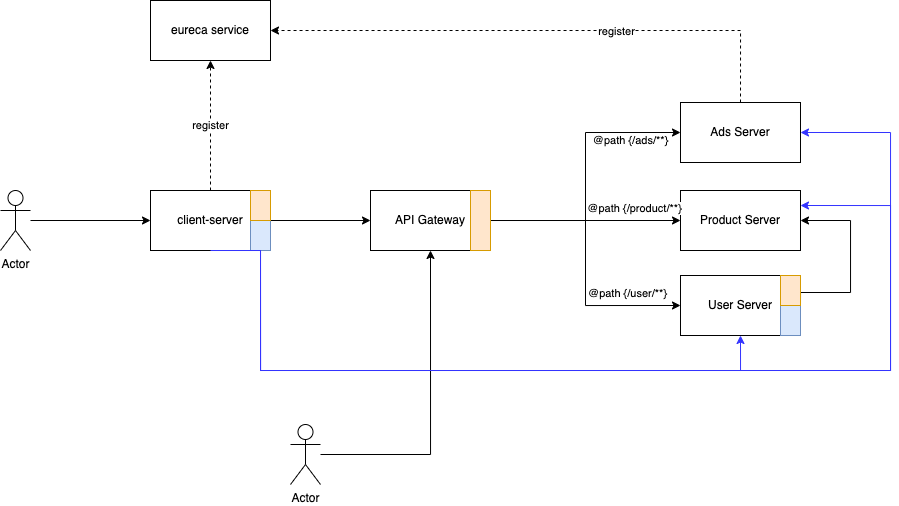

The diagram above was exported from draw.io. Its source (the exported page's mxGraphModel, read from the mxfile embedded in the PNG):
<mxGraphModel dx="1963" dy="670" grid="1" gridSize="10" guides="1" tooltips="1" connect="1" arrows="1" fold="1" page="1" pageScale="1" pageWidth="827" pageHeight="1169" math="0" shadow="0">
  <root>
    <mxCell id="0" />
    <mxCell id="1" parent="0" />
    <mxCell id="2" value="Ads Server" style="rounded=0;whiteSpace=wrap;html=1;" vertex="1" parent="1">
      <mxGeometry x="390" y="262" width="120" height="60" as="geometry" />
    </mxCell>
    <mxCell id="3" value="API Gateway" style="rounded=0;whiteSpace=wrap;html=1;" vertex="1" parent="1">
      <mxGeometry x="80" y="350" width="120" height="60" as="geometry" />
    </mxCell>
    <mxCell id="4" value="client-server" style="rounded=0;whiteSpace=wrap;html=1;" vertex="1" parent="1">
      <mxGeometry x="-140" y="350" width="120" height="60" as="geometry" />
    </mxCell>
    <mxCell id="5" value="Actor" style="shape=umlActor;verticalLabelPosition=bottom;verticalAlign=top;html=1;outlineConnect=0;" vertex="1" parent="1">
      <mxGeometry x="-290" y="350" width="30" height="60" as="geometry" />
    </mxCell>
    <mxCell id="6" value="Product Server" style="rounded=0;whiteSpace=wrap;html=1;" vertex="1" parent="1">
      <mxGeometry x="390" y="350" width="120" height="60" as="geometry" />
    </mxCell>
    <mxCell id="7" value="eureca service" style="rounded=0;whiteSpace=wrap;html=1;" vertex="1" parent="1">
      <mxGeometry x="-140" y="160" width="120" height="60" as="geometry" />
    </mxCell>
    <mxCell id="8" value="User Server" style="rounded=0;whiteSpace=wrap;html=1;" vertex="1" parent="1">
      <mxGeometry x="390" y="435" width="120" height="60" as="geometry" />
    </mxCell>
    <mxCell id="9" value="" style="endArrow=classic;html=1;rounded=0;exitX=1;exitY=0.5;exitDx=0;exitDy=0;entryX=0;entryY=0.5;entryDx=0;entryDy=0;edgeStyle=orthogonalEdgeStyle;" edge="1" source="3" target="6" parent="1">
      <mxGeometry width="50" height="50" relative="1" as="geometry">
        <mxPoint x="390" y="420" as="sourcePoint" />
        <mxPoint x="440" y="370" as="targetPoint" />
      </mxGeometry>
    </mxCell>
    <mxCell id="10" value="@path {/product/**}" style="edgeLabel;html=1;align=center;verticalAlign=middle;resizable=0;points=[];" vertex="1" connectable="0" parent="9">
      <mxGeometry x="0.2445" y="-3" relative="1" as="geometry">
        <mxPoint x="25" y="-15" as="offset" />
      </mxGeometry>
    </mxCell>
    <mxCell id="11" value="@path {/ads/**}" style="endArrow=classic;html=1;rounded=0;exitX=1;exitY=0.5;exitDx=0;exitDy=0;entryX=0;entryY=0.5;entryDx=0;entryDy=0;edgeStyle=orthogonalEdgeStyle;" edge="1" source="3" target="2" parent="1">
      <mxGeometry x="0.6403" y="-8" width="50" height="50" relative="1" as="geometry">
        <mxPoint x="390" y="420" as="sourcePoint" />
        <mxPoint x="440" y="370" as="targetPoint" />
        <mxPoint as="offset" />
      </mxGeometry>
    </mxCell>
    <mxCell id="12" value="" style="endArrow=classic;html=1;rounded=0;exitX=1;exitY=0.5;exitDx=0;exitDy=0;entryX=0;entryY=0.5;entryDx=0;entryDy=0;edgeStyle=orthogonalEdgeStyle;" edge="1" source="3" target="8" parent="1">
      <mxGeometry width="50" height="50" relative="1" as="geometry">
        <mxPoint x="390" y="420" as="sourcePoint" />
        <mxPoint x="440" y="370" as="targetPoint" />
      </mxGeometry>
    </mxCell>
    <mxCell id="13" value="@path {/user/**}" style="edgeLabel;html=1;align=center;verticalAlign=middle;resizable=0;points=[];" vertex="1" connectable="0" parent="12">
      <mxGeometry x="0.4277" y="-2" relative="1" as="geometry">
        <mxPoint x="25" y="-14" as="offset" />
      </mxGeometry>
    </mxCell>
    <mxCell id="14" value="register" style="endArrow=classic;html=1;rounded=0;entryX=0.5;entryY=1;entryDx=0;entryDy=0;exitX=0.5;exitY=0;exitDx=0;exitDy=0;dashed=1;" edge="1" source="4" target="7" parent="1">
      <mxGeometry width="50" height="50" relative="1" as="geometry">
        <mxPoint x="360" y="420" as="sourcePoint" />
        <mxPoint x="410" y="370" as="targetPoint" />
      </mxGeometry>
    </mxCell>
    <mxCell id="15" value="" style="endArrow=classic;html=1;rounded=0;entryX=0;entryY=0.5;entryDx=0;entryDy=0;" edge="1" source="5" target="4" parent="1">
      <mxGeometry width="50" height="50" relative="1" as="geometry">
        <mxPoint x="120" y="330" as="sourcePoint" />
        <mxPoint x="170" y="280" as="targetPoint" />
      </mxGeometry>
    </mxCell>
    <mxCell id="16" value="" style="endArrow=classic;html=1;rounded=0;exitX=1;exitY=0.5;exitDx=0;exitDy=0;" edge="1" source="4" target="3" parent="1">
      <mxGeometry width="50" height="50" relative="1" as="geometry">
        <mxPoint x="120" y="330" as="sourcePoint" />
        <mxPoint x="170" y="280" as="targetPoint" />
      </mxGeometry>
    </mxCell>
    <mxCell id="17" value="" style="rounded=0;whiteSpace=wrap;html=1;fillColor=#dae8fc;strokeColor=#6c8ebf;" vertex="1" parent="1">
      <mxGeometry x="-40" y="350" width="20" height="60" as="geometry" />
    </mxCell>
    <mxCell id="18" value="" style="rounded=0;whiteSpace=wrap;html=1;fillColor=#ffe6cc;strokeColor=#d79b00;" vertex="1" parent="1">
      <mxGeometry x="180" y="350" width="20" height="60" as="geometry" />
    </mxCell>
    <mxCell id="19" value="Actor" style="shape=umlActor;verticalLabelPosition=bottom;verticalAlign=top;html=1;outlineConnect=0;" vertex="1" parent="1">
      <mxGeometry y="584" width="30" height="60" as="geometry" />
    </mxCell>
    <mxCell id="20" value="" style="endArrow=classic;html=1;rounded=0;entryX=0.5;entryY=1;entryDx=0;entryDy=0;edgeStyle=orthogonalEdgeStyle;" edge="1" source="19" target="3" parent="1">
      <mxGeometry width="50" height="50" relative="1" as="geometry">
        <mxPoint x="30" y="490" as="sourcePoint" />
        <mxPoint x="80" y="440" as="targetPoint" />
      </mxGeometry>
    </mxCell>
    <mxCell id="21" value="" style="rounded=0;whiteSpace=wrap;html=1;fillColor=#dae8fc;strokeColor=#6c8ebf;" vertex="1" parent="1">
      <mxGeometry x="490" y="435" width="20" height="60" as="geometry" />
    </mxCell>
    <mxCell id="22" value="" style="endArrow=classic;html=1;rounded=0;exitX=1;exitY=0.5;exitDx=0;exitDy=0;edgeStyle=orthogonalEdgeStyle;entryX=1;entryY=0.5;entryDx=0;entryDy=0;" edge="1" source="21" target="6" parent="1">
      <mxGeometry width="50" height="50" relative="1" as="geometry">
        <mxPoint x="210" y="390" as="sourcePoint" />
        <mxPoint x="700" y="470" as="targetPoint" />
        <Array as="points">
          <mxPoint x="510" y="452" />
          <mxPoint x="560" y="452" />
          <mxPoint x="560" y="380" />
        </Array>
      </mxGeometry>
    </mxCell>
    <mxCell id="23" value="" style="endArrow=classic;html=1;rounded=0;entryX=0.5;entryY=1;entryDx=0;entryDy=0;edgeStyle=orthogonalEdgeStyle;strokeColor=#3333FF;" edge="1" target="8" parent="1">
      <mxGeometry width="50" height="50" relative="1" as="geometry">
        <mxPoint x="-30" y="410" as="sourcePoint" />
        <mxPoint x="220" y="460" as="targetPoint" />
        <Array as="points">
          <mxPoint x="-30" y="410" />
          <mxPoint x="-30" y="530" />
          <mxPoint x="450" y="530" />
        </Array>
      </mxGeometry>
    </mxCell>
    <mxCell id="24" value="" style="endArrow=classic;html=1;rounded=0;strokeColor=#3333FF;exitX=0.5;exitY=1;exitDx=0;exitDy=0;entryX=1;entryY=0.25;entryDx=0;entryDy=0;edgeStyle=orthogonalEdgeStyle;" edge="1" source="4" target="6" parent="1">
      <mxGeometry width="50" height="50" relative="1" as="geometry">
        <mxPoint x="170" y="510" as="sourcePoint" />
        <mxPoint x="220" y="460" as="targetPoint" />
        <Array as="points">
          <mxPoint x="-30" y="410" />
          <mxPoint x="-30" y="530" />
          <mxPoint x="600" y="530" />
          <mxPoint x="600" y="365" />
        </Array>
      </mxGeometry>
    </mxCell>
    <mxCell id="25" value="" style="endArrow=classic;html=1;rounded=0;strokeColor=#3333FF;exitX=0.5;exitY=1;exitDx=0;exitDy=0;entryX=1;entryY=0.5;entryDx=0;entryDy=0;edgeStyle=orthogonalEdgeStyle;" edge="1" source="17" target="2" parent="1">
      <mxGeometry width="50" height="50" relative="1" as="geometry">
        <mxPoint x="-70.00000000000023" y="420" as="sourcePoint" />
        <mxPoint x="520" y="375" as="targetPoint" />
        <Array as="points">
          <mxPoint x="-30" y="530" />
          <mxPoint x="600" y="530" />
          <mxPoint x="600" y="292" />
        </Array>
      </mxGeometry>
    </mxCell>
    <mxCell id="26" value="" style="endArrow=classic;html=1;rounded=0;strokeColor=#000000;entryX=1;entryY=0.5;entryDx=0;entryDy=0;exitX=0.5;exitY=0;exitDx=0;exitDy=0;edgeStyle=orthogonalEdgeStyle;dashed=1;" edge="1" source="2" target="7" parent="1">
      <mxGeometry width="50" height="50" relative="1" as="geometry">
        <mxPoint x="170" y="510" as="sourcePoint" />
        <mxPoint x="220" y="460" as="targetPoint" />
      </mxGeometry>
    </mxCell>
    <mxCell id="27" value="register" style="edgeLabel;html=1;align=center;verticalAlign=middle;resizable=0;points=[];" vertex="1" connectable="0" parent="26">
      <mxGeometry x="-0.2742" y="1" relative="1" as="geometry">
        <mxPoint as="offset" />
      </mxGeometry>
    </mxCell>
    <mxCell id="28" value="" style="rounded=0;whiteSpace=wrap;html=1;fillColor=#ffe6cc;strokeColor=#d79b00;" vertex="1" parent="1">
      <mxGeometry x="-40" y="350" width="20" height="30" as="geometry" />
    </mxCell>
    <mxCell id="29" value="" style="rounded=0;whiteSpace=wrap;html=1;fillColor=#ffe6cc;strokeColor=#d79b00;" vertex="1" parent="1">
      <mxGeometry x="490" y="435" width="20" height="30" as="geometry" />
    </mxCell>
  </root>
</mxGraphModel>